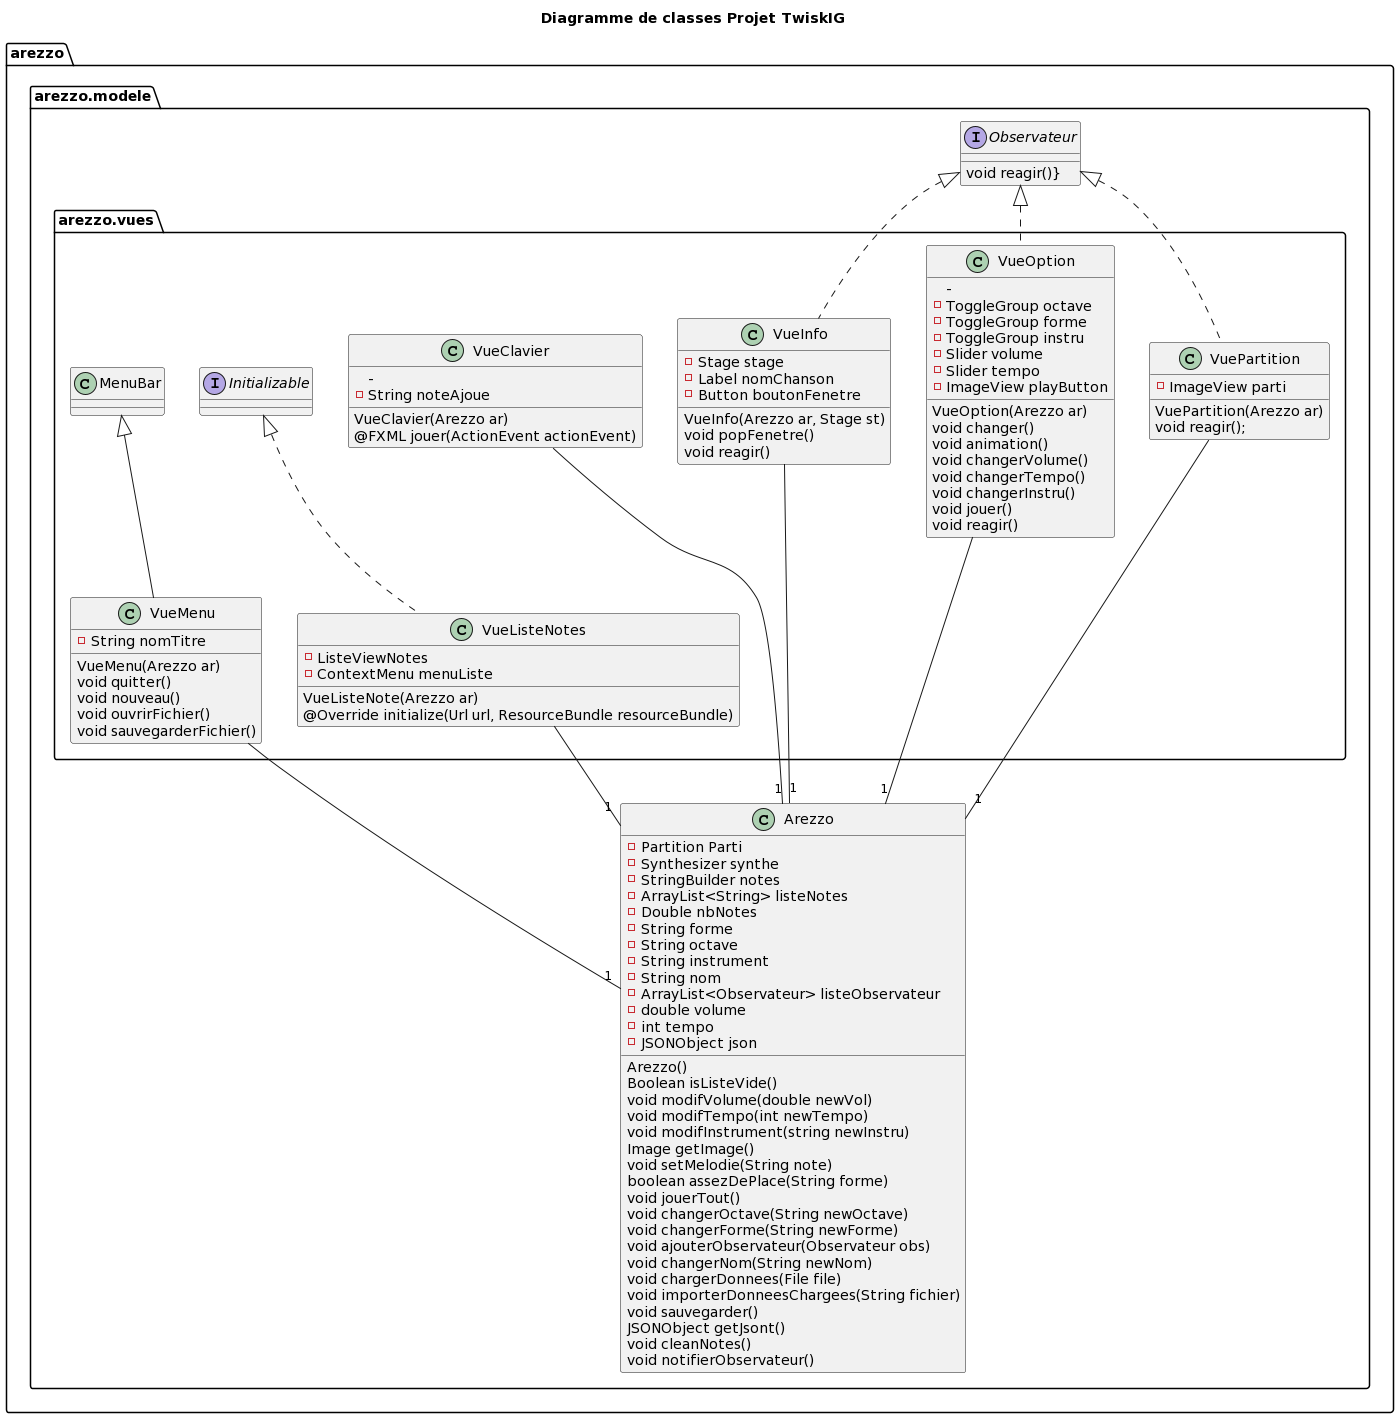

The diagram above was rendered by PlantUML. Its source (embedded in the PNG):
@startuml
title Diagramme de classes Projet TwiskIG

package arezzo
{
	package arezzo.modele
	{
		class Arezzo {
		-Partition Parti
		-Synthesizer synthe
		-StringBuilder notes
		-ArrayList<String> listeNotes
		-Double nbNotes
		-String forme
		-String octave
		-String instrument
		-String nom
		-ArrayList<Observateur> listeObservateur
		-double volume
		-int tempo
		-JSONObject json
		Arezzo()
		Boolean isListeVide()
		void modifVolume(double newVol)
		void modifTempo(int newTempo)
		void modifInstrument(string newInstru)
		Image getImage()
		void setMelodie(String note)
		boolean assezDePlace(String forme)
		void jouerTout()
		void changerOctave(String newOctave)
		void changerForme(String newForme)
		void ajouterObservateur(Observateur obs)
		void changerNom(String newNom)
		void chargerDonnees(File file)
		void importerDonneesChargees(String fichier)
		void sauvegarder()
		JSONObject getJsont()
		void cleanNotes()
		void notifierObservateur()
			}
		interface Observateur{
		void reagir()}
		}
	package arezzo.vues{
		class VueClavier{
		- 
		-String noteAjoue
		VueClavier(Arezzo ar)
		@FXML jouer(ActionEvent actionEvent)
		}
		class VueInfo implements Observateur{
		-Stage stage
		-Label nomChanson
		-Button boutonFenetre
		VueInfo(Arezzo ar, Stage st)
		void popFenetre()
		void reagir()
		}
		class VueListeNotes implements Initializable{
		-ListeViewNotes
		-ContextMenu menuListe
		VueListeNote(Arezzo ar)
		@Override initialize(Url url, ResourceBundle resourceBundle)
		}
		class VueMenu extends MenuBar{
		-String nomTitre
		VueMenu(Arezzo ar)
		void quitter()
		void nouveau()
		void ouvrirFichier()
		void sauvegarderFichier()
		}
		class VueOption implements Observateur{
		- 
		-ToggleGroup octave
		-ToggleGroup forme
		-ToggleGroup instru
		-Slider volume
		-Slider tempo
		-ImageView playButton
		VueOption(Arezzo ar)
		void changer()
		void animation()
		void changerVolume()
		void changerTempo()
		void changerInstru()
		void jouer()
		void reagir()
		}
		class VuePartition implements Observateur{
		-ImageView parti
		VuePartition(Arezzo ar)
		void reagir();
		}
		
		
		
	}
	}

    
    VueClavier -- "1" Arezzo
    VueInfo -- "1" Arezzo
    VueListeNotes -- "1" Arezzo
    VuePartition -- "1" Arezzo
    VueMenu -- "1" Arezzo
    VueOption -- "1" Arezzo
    
}
@enduml